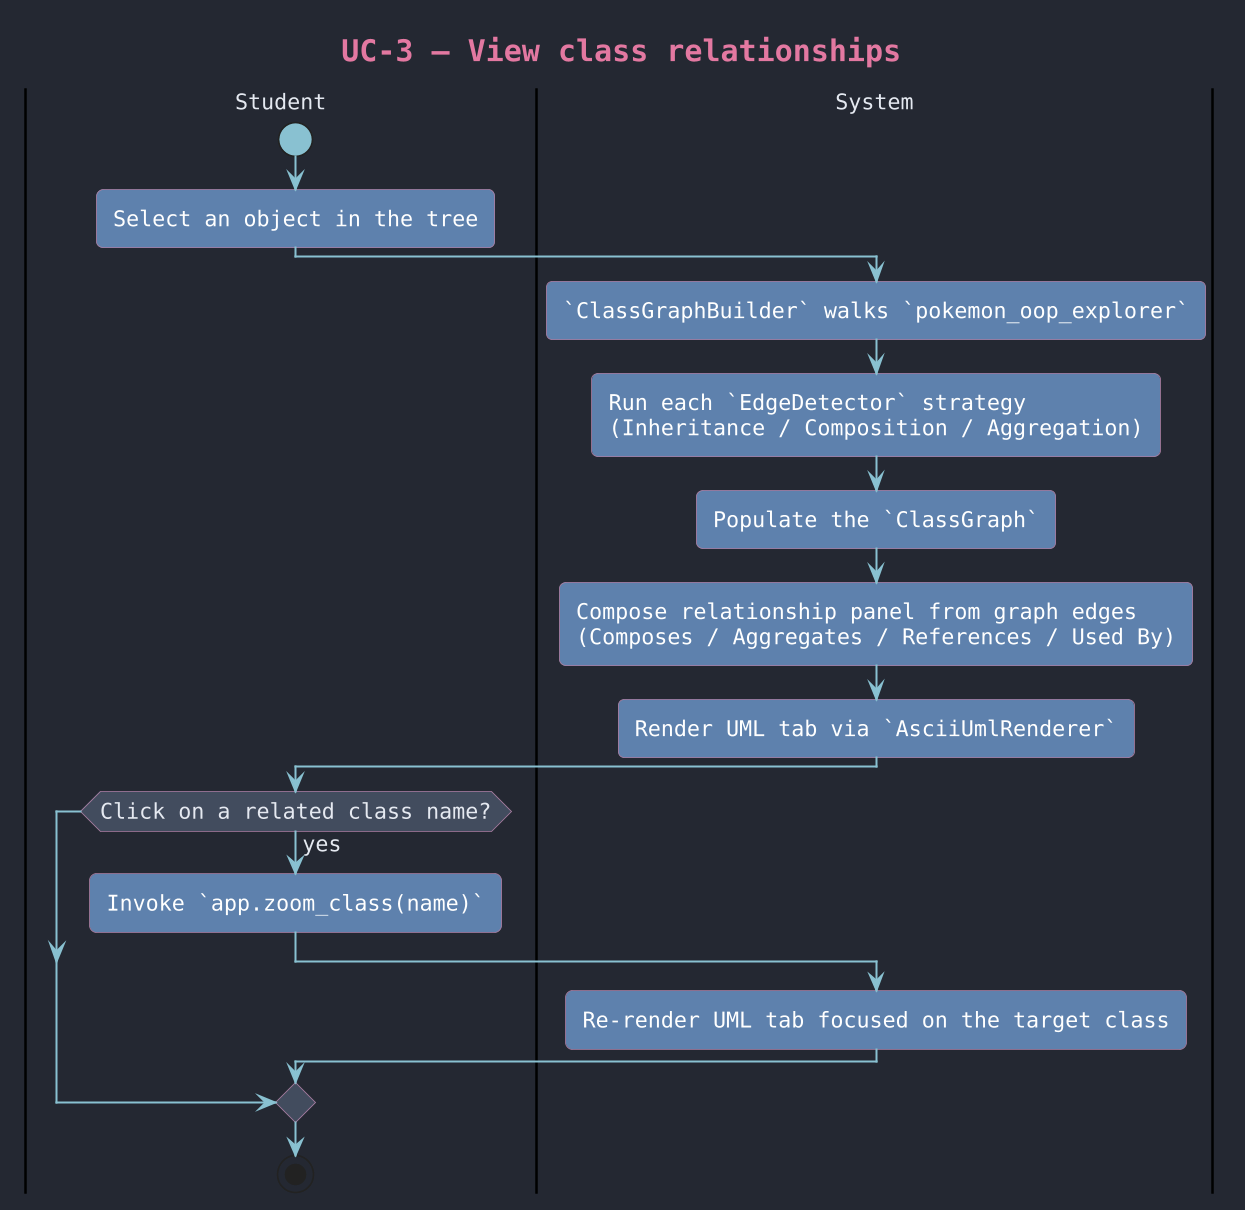

The diagram above was rendered by PlantUML. Its source (embedded in the PNG):
@startuml uc-3_class_relationships
!include ../../_theme.iuml

title UC-3 — View class relationships

|Student|
start
:Select an object in the tree;
|System|
:`ClassGraphBuilder` walks `pokemon_oop_explorer`;
:Run each `EdgeDetector` strategy
(Inheritance / Composition / Aggregation);
:Populate the `ClassGraph`;
:Compose relationship panel from graph edges
(Composes / Aggregates / References / Used By);
:Render UML tab via `AsciiUmlRenderer`;
|Student|
if (Click on a related class name?) then (yes)
    :Invoke `app.zoom_class(name)`;
    |System|
    :Re-render UML tab focused on the target class;
    |Student|
endif
stop

@enduml